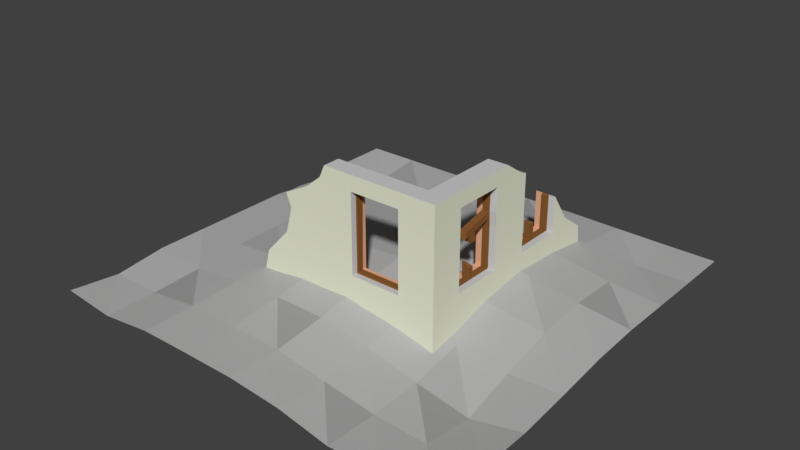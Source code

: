 # Source: lowpolyhousedestroyed.blend  (saved by Blender 2.78.0; exported with 4.5.12 LTS)
import bpy
from mathutils import Matrix  # noqa: F401  (used for matrix-valued properties, if any)

bpy.ops.wm.read_factory_settings(use_empty=True)
scene = bpy.context.scene
scene.name = 'Scene'

# ---- collections
col_collection_1 = bpy.data.collections.new('Collection 1'); scene.collection.children.link(col_collection_1)

# ---- materials (node trees are filled in below, after node groups)
mat_material_005 = bpy.data.materials.new('Material.005')
mat_material_005.alpha_threshold = 0.0
mat_material_005.use_transparent_shadow = False
mat_material_005.diffuse_color = (0.448, 0.448, 0.448, 1.0)
mat_material_005.roughness = 0.5
mat_material_006 = bpy.data.materials.new('Material.006')
mat_material_006.alpha_threshold = 0.0
mat_material_006.use_transparent_shadow = False
mat_material_006.diffuse_color = (0.4109, 0.4109, 0.4109, 1.0)
mat_material_006.roughness = 0.5
mat_material_007 = bpy.data.materials.new('Material.007')
mat_material_007.alpha_threshold = 0.0
mat_material_007.use_transparent_shadow = False
mat_material_007.diffuse_color = (0.3506, 0.3506, 0.3506, 1.0)
mat_material_007.roughness = 0.5
mat_material_001 = bpy.data.materials.new('Material.001')
mat_material_001.alpha_threshold = 0.0
mat_material_001.use_transparent_shadow = False
mat_material_001.diffuse_color = (0.6152, 0.6152, 0.6152, 1.0)
mat_material_001.roughness = 0.5
mat_material_002 = bpy.data.materials.new('Material.002')
mat_material_002.alpha_threshold = 0.0
mat_material_002.use_transparent_shadow = False
mat_material_002.diffuse_color = (0.7793, 0.8, 0.6283, 1.0)
mat_material_002.roughness = 0.5
mat_material_003 = bpy.data.materials.new('Material.003')
mat_material_003.alpha_threshold = 0.0
mat_material_003.use_transparent_shadow = False
mat_material_003.diffuse_color = (0.8, 0.4258, 0.2675, 1.0)
mat_material_003.roughness = 0.5
mat_material_004 = bpy.data.materials.new('Material.004')
mat_material_004.alpha_threshold = 0.0
mat_material_004.use_transparent_shadow = False
mat_material_004.diffuse_color = (0.2396, 0.1012, 0.03019, 1.0)
mat_material_004.roughness = 0.5

# ---- material node trees

# ---- world
world_world = bpy.data.worlds.new('World'); scene.world = world_world
world_world.color = (0.05088, 0.05088, 0.05088)
world_world.use_sun_shadow = False
world_world.sun_shadow_jitter_overblur = 0.0
world_world.cycles.sampling_method = 'MANUAL'

# ---- meshes
me_plane = bpy.data.meshes.new('Plane')
me_plane.from_pydata([(-4.452, -4.026, -0.9497), (3.601, -4.026, -1.175), (-4.452, 4.026, -0.9497), (3.601, 4.026, -0.9497), (-4.452, 0.0, -0.9497), (-0.426, -4.026, -0.9616), (3.601, 0.0, -0.9861), (-0.426, 4.026, -0.9431), (-0.426, 0.0, -0.5751), (-4.452, -2.013, -0.9497), (1.587, -4.026, -1.242), (3.601, 2.013, -0.9431), (-2.439, 4.026, -0.9497), (-4.452, 2.013, -1.064), (-2.439, -4.026, -0.9497), (3.601, -2.013, -1.208), (1.587, 4.026, -0.9431), (-0.426, 2.013, -0.709), (-0.426, -2.013, -0.8522), (-2.439, 0.0, -0.8059), (1.587, 0.0, -0.7797), (1.587, -2.013, -1.242), (-2.439, -2.013, -0.9186), (-2.439, 2.013, -0.9186), (1.587, 2.013, -0.709), (-4.452, -3.02, -1.064), (2.594, -4.026, -1.185), (3.601, 3.02, -0.9497), (-3.446, 4.026, -0.9497), (-4.452, 1.007, -0.9497), (-1.433, -4.026, -0.9497), (3.601, -1.007, -1.107), (0.5807, 4.026, -0.9332), (-0.426, 3.02, -0.8431), (-0.426, -1.007, -0.6751), (-3.446, 0.0, -0.9332), (0.5807, 0.0, -0.6816), (-4.452, -1.007, -0.9497), (0.5807, -4.026, -1.045), (3.601, 1.007, -0.9351), (-1.433, 4.026, -0.9497), (-4.452, 3.02, -0.9497), (-3.446, -4.026, -1.064), (3.601, -3.02, -1.213), (2.594, 4.026, -0.9497), (-0.426, 1.007, -0.6462), (-0.426, -3.02, -0.9727), (-1.433, 0.0, -0.6462), (2.594, 0.0, -0.9219), (1.587, -1.007, -1.053), (1.587, -3.02, -1.267), (0.5807, -2.013, -1.024), (2.594, -2.013, -1.436), (-2.439, -1.007, -0.8431), (-2.439, -3.02, -0.9497), (-3.462, -2.009, -1.037), (-1.433, -2.013, -0.8475), (-2.439, 3.02, -1.064), (-2.439, 1.007, -0.8431), (-3.446, 2.013, -1.064), (-1.433, 2.013, -0.8431), (1.587, 3.02, -0.8431), (1.587, 1.007, -0.6515), (0.5807, 2.013, -0.6462), (2.594, 2.013, -0.8431), (2.594, 1.007, -0.812), (0.5807, 1.007, -0.5691), (0.5807, 3.02, -0.8059), (-1.433, 1.007, -0.709), (-3.446, 1.007, -0.9431), (-3.446, 3.02, -1.064), (-1.433, -3.02, -0.9449), (-3.446, -3.02, -1.064), (-3.446, -1.007, -0.9431), (2.594, -3.02, -1.311), (0.5807, -3.02, -1.117), (0.5807, -1.007, -0.8187), (2.594, -1.007, -1.151), (-1.433, -1.007, -0.7106), (-1.433, 3.02, -0.9186), (2.594, 3.02, -0.9701)], [], [(27, 44, 80), (33, 40, 79), (34, 47, 78), (31, 48, 77), (49, 36, 76), (50, 51, 75), (43, 52, 74), (53, 35, 73), (54, 55, 72), (46, 56, 71), (57, 28, 70), (58, 59, 69), (45, 60, 68), (61, 32, 67), (62, 63, 66), (39, 64, 65), (65, 24, 62), (48, 62, 20), (6, 65, 48), (66, 17, 45), (36, 45, 8), (20, 66, 36), (67, 7, 33), (63, 33, 17), (24, 67, 63), (68, 23, 58), (47, 58, 19), (8, 68, 47), (69, 13, 29), (35, 29, 4), (19, 69, 35), (70, 2, 41), (59, 41, 13), (23, 70, 59), (71, 22, 54), (30, 54, 14), (5, 71, 30), (72, 9, 25), (42, 25, 0), (14, 72, 42), (73, 4, 37), (55, 37, 9), (22, 73, 55), (74, 21, 50), (26, 50, 10), (1, 74, 26), (75, 18, 46), (38, 46, 5), (10, 75, 38), (76, 8, 34), (51, 34, 18), (21, 76, 51), (77, 20, 49), (52, 49, 21), (15, 77, 52), (78, 19, 53), (56, 53, 22), (18, 78, 56), (79, 12, 57), (60, 57, 23), (17, 79, 60), (80, 16, 61), (64, 61, 24), (11, 80, 64), (27, 3, 44), (33, 7, 40), (34, 8, 47), (31, 6, 48), (49, 20, 36), (50, 21, 51), (43, 15, 52), (53, 19, 35), (54, 22, 55), (46, 18, 56), (57, 12, 28), (58, 23, 59), (45, 17, 60), (61, 16, 32), (62, 24, 63), (39, 11, 64), (65, 64, 24), (48, 65, 62), (6, 39, 65), (66, 63, 17), (36, 66, 45), (20, 62, 66), (67, 32, 7), (63, 67, 33), (24, 61, 67), (68, 60, 23), (47, 68, 58), (8, 45, 68), (69, 59, 13), (35, 69, 29), (19, 58, 69), (70, 28, 2), (59, 70, 41), (23, 57, 70), (71, 56, 22), (30, 71, 54), (5, 46, 71), (72, 55, 9), (42, 72, 25), (14, 54, 72), (73, 35, 4), (55, 73, 37), (22, 53, 73), (74, 52, 21), (26, 74, 50), (1, 43, 74), (75, 51, 18), (38, 75, 46), (10, 50, 75), (76, 36, 8), (51, 76, 34), (21, 49, 76), (77, 48, 20), (52, 77, 49), (15, 31, 77), (78, 47, 19), (56, 78, 53), (18, 34, 78), (79, 40, 12), (60, 79, 57), (17, 33, 79), (80, 44, 16), (64, 80, 61), (11, 27, 80)])
me_plane.polygons.foreach_set('material_index', [0, 0, 0, 0, 0, 0, 0, 1, 2, 0, 2, 1, 0, 0, 0, 2, 0, 0, 0, 0, 0, 0, 2, 0, 0, 0, 0, 0, 0, 0, 0, 0, 0, 0, 0, 0, 0, 0, 0, 0, 0, 0, 0, 0, 0, 0, 0, 0, 0, 0, 0, 0, 0, 1, 0, 0, 0, 0, 0, 0, 0, 0, 0, 0, 0, 0, 0, 0, 0, 0, 0, 0, 0, 2, 1, 0, 0, 0, 0, 0, 0, 1, 0, 1, 0, 0, 0, 0, 0, 0, 0, 2, 0, 0, 2, 0, 0, 0, 0, 0, 0, 0, 0, 0, 0, 1, 0, 2, 0, 1, 0, 0, 2, 0, 0, 0, 0, 0, 0, 0, 0, 0, 0, 0, 0, 0, 0, 1])
me_plane.materials.append(mat_material_005)
me_plane.materials.append(mat_material_006)
me_plane.materials.append(mat_material_007)
me_plane.use_remesh_preserve_volume = False
me_plane.use_remesh_preserve_attributes = False
me_plane.use_mirror_vertex_groups = False
me_plane.update()
me_cube_001 = bpy.data.meshes.new('Cube.001')
me_cube_001.from_pydata([(0.5279, -1.0, -1.167), (0.5279, -1.0, -0.1687), (0.5279, 3.861, -1.167), (0.5279, 3.162, -0.1687), (1.0, -1.0, -1.443), (1.0, -1.0, -0.1687), (1.0, 3.861, -1.443), (1.0, 3.162, -0.1687), (0.5279, -1.409, -1.443), (0.5279, -1.409, -0.1687), (1.0, -1.409, -0.1687), (1.0, -1.409, -1.443), (-3.637, -1.0, -1.167), (-2.841, -1.0, 0.04219), (-3.637, -1.409, -1.443), (-2.841, -1.409, 0.04219), (0.5279, -1.0, 0.6421), (1.0, -1.0, 0.6421), (1.0, -1.409, 0.6421), (0.5279, -1.409, 0.6421), (-2.676, -1.0, 0.6421), (-2.676, -1.409, 0.6421), (0.5279, -1.0, 1.287), (1.0, -1.0, 1.287), (1.0, -1.409, 1.287), (0.5279, -1.409, 1.287), (-2.182, -1.0, 1.287), (-2.182, -1.409, 1.287), (0.5279, -1.0, 1.856), (0.5279, 0.872, 1.856), (1.0, 0.872, 1.856), (1.0, -1.0, 1.856), (1.0, -1.409, 1.856), (0.5279, -1.409, 1.856), (-1.717, -1.0, 1.856), (-1.717, -1.409, 1.856), (0.5279, 1.368, 1.515), (0.5279, -1.0, 1.572), (0.5279, -1.409, 1.572), (-1.846, -1.409, 1.572), (-1.846, -1.0, 1.572), (1.0, 1.368, 1.515), (1.0, -1.0, 1.572), (1.0, -1.409, 1.572), (-2.806, -1.0, 0.9518), (0.5279, -1.0, 0.9518), (1.0, -1.0, 0.9518), (1.0, -1.409, 0.9518), (0.5279, -1.409, 0.9518), (-2.806, -1.409, 0.9518), (0.5279, -1.0, -0.5844), (0.5279, 3.745, -0.5844), (1.0, 3.745, -0.5844), (1.0, -1.0, -0.5844), (0.5279, -1.409, -0.5844), (1.0, -1.409, -0.5844), (-3.415, -1.0, -0.5844), (-3.415, -1.409, -0.5844), (1.0, -0.6178, -0.3442), (0.5279, -0.6178, -0.3442), (1.0, 0.5581, -0.3442), (0.5279, 0.5581, -0.3442), (1.0, -0.6178, -0.1687), (0.5279, -0.6178, -0.1687), (0.5279, 0.5371, 0.9518), (0.5279, 0.5581, 1.287), (0.5279, 0.5581, 1.5), (1.0, 0.5581, 1.287), (1.0, 0.5581, 1.5), (1.0, 0.5581, -0.1687), (0.5279, 0.5581, -0.1687), (0.5279, 0.5581, 0.6421), (1.0, 0.5581, 0.6421), (1.0, 0.5371, 0.9518), (0.5279, -0.6178, 1.5), (1.0, -0.6178, 1.5), (0.5279, -0.6178, 0.6421), (1.0, -0.6178, 0.6421), (0.5279, -0.6178, 0.9518), (0.5279, -0.6178, 1.287), (1.0, -0.6178, 0.9518), (1.0, -0.6178, 1.287), (0.5279, 1.519, -0.3442), (1.0, 1.519, -0.3442), (0.5279, 2.695, -0.3442), (1.0, 2.695, -0.3442), (0.5279, 1.519, -0.1687), (1.0, 1.519, -0.1687), (1.0, 2.695, 0.5081), (0.5279, 2.695, 0.5081), (0.5279, 2.695, -0.1687), (1.0, 2.695, -0.1687), (0.5279, 1.519, 0.6421), (1.0, 1.519, 0.6421), (1.0, 1.519, 0.9518), (0.5279, 1.519, 0.9518), (1.0, 1.519, 1.287), (0.5279, 1.519, 1.287), (0.5279, 1.519, 1.463), (1.0, 1.519, 1.463), (0.1412, -1.0, -0.3442), (0.1412, -1.409, -0.3442), (-1.035, -1.0, -0.3442), (-1.035, -1.409, -0.3442), (0.1412, -1.0, -0.1445), (0.1412, -1.409, 0.6421), (0.1412, -1.409, -0.1445), (-1.035, -1.0, 1.287), (-1.035, -1.0, 0.9518), (-1.035, -1.409, 1.5), (-1.035, -1.0, 0.6421), (-1.035, -1.409, 1.287), (-1.035, -1.409, 0.6421), (-1.035, -1.0, 1.5), (-1.035, -1.409, 0.9518), (-1.035, -1.0, -0.07089), (-1.035, -1.409, -0.07089), (0.1412, -1.409, 1.5), (0.1412, -1.0, 1.5), (0.1412, -1.0, 1.287), (0.1412, -1.0, 0.9518), (0.1412, -1.0, 0.6421), (0.1412, -1.409, 1.287), (0.1412, -1.409, 0.9518), (1.0, 0.1662, -0.3442), (1.0, -0.2258, -0.3442), (0.5279, 0.1662, -0.3442), (0.5279, -0.2258, -0.3442), (1.0, 0.03549, -0.3442), (1.0, -0.09517, -0.3442), (0.5279, 0.03549, -0.3442), (0.5279, -0.09517, -0.3442), (0.6853, -0.6178, -0.3442), (0.8426, -0.6178, -0.3442), (0.8426, 0.5581, -0.3442), (0.6853, 0.5581, -0.3442), (0.8426, -0.2258, -0.3442), (0.6853, -0.2258, -0.3442), (0.8426, 0.1662, -0.3442), (0.6853, 0.1662, -0.3442), (0.8426, -0.09517, -0.3442), (0.6853, -0.09517, -0.3442), (0.8426, 0.03549, -0.3442), (0.6853, 0.03549, -0.3442), (0.5279, 0.5476, 0.797), (1.0, 0.5476, 0.797), (1.0, 1.519, 0.797), (0.5279, 1.519, 0.797), (0.8426, 0.5581, 0.6421), (0.6853, 0.5581, 0.6421), (0.8426, 0.5371, 0.9518), (0.6853, 0.5371, 0.9518), (0.8426, 0.5476, 0.797), (0.6853, 0.5476, 0.797), (0.5279, 2.303, -0.3442), (0.5279, 1.911, -0.3442), (1.0, 2.303, -0.3442), (1.0, 1.911, -0.3442), (0.5279, 2.172, -0.3442), (0.5279, 2.042, -0.3442), (1.0, 2.172, -0.3442), (1.0, 2.042, -0.3442), (0.8426, 2.695, -0.3442), (0.6853, 2.695, -0.3442), (0.6853, 1.519, -0.3442), (0.8426, 1.519, -0.3442), (0.8426, 1.911, -0.3442), (0.6853, 1.911, -0.3442), (0.8426, 2.303, -0.3442), (0.6853, 2.303, -0.3442), (0.8426, 2.042, -0.3442), (0.6853, 2.042, -0.3442), (0.8426, 2.172, -0.3442), (0.6853, 2.172, -0.3442), (0.6853, 0.5581, 1.5), (0.8426, 0.5581, 1.5), (0.8426, -0.6178, 1.5), (0.6853, -0.6178, 1.5), (0.6868, -0.585, -0.329), (0.841, -0.585, -0.329), (0.841, 0.5322, -0.329), (0.6868, 0.5322, -0.329), (0.841, -0.2126, -0.329), (0.6868, -0.2126, -0.329), (0.841, 0.1598, -0.329), (0.6868, 0.1598, -0.329), (0.841, -0.08847, -0.329), (0.6868, -0.08847, -0.329), (0.841, 0.03566, -0.329), (0.6868, 0.03566, -0.329), (0.841, -0.08847, -0.06831), (0.6711, -0.09669, 0.05741), (0.841, 0.03566, -0.06831), (0.6829, 0.0332, -0.02937), (0.841, 0.5322, 0.6374), (0.6868, 0.5322, 0.6374), (0.841, 0.5122, 0.9409), (0.6868, 0.5122, 0.9409), (0.841, 0.5222, 0.7892), (0.6868, 0.5222, 0.7892), (0.841, 0.02494, 0.8298), (0.6868, 0.02494, 0.8298), (0.841, 0.06662, 0.684), (0.6868, 0.06662, 0.684), (0.841, -0.1204, 0.7965), (0.6868, -0.1204, 0.7965), (0.841, -0.07871, 0.6507), (0.6868, -0.07871, 0.6507), (0.841, -0.2082, 0.7764), (0.6868, -0.2082, 0.7764), (0.841, -0.2191, 0.6185), (0.6868, -0.2627, 0.6085), (0.841, 0.1131, 0.4683), (0.6868, 0.113, 0.4686), (0.841, -0.03965, 0.4694), (0.6868, -0.03965, 0.4694), (0.764, 0.04164, 0.4462), (0.6868, 0.5322, 1.478), (0.841, 0.5322, 1.478), (0.841, -0.585, 1.478), (0.6868, -0.585, 1.478), (0.8426, 3.861, -1.351), (0.6853, 3.861, -1.259), (0.6853, 3.162, -0.1687), (0.8426, 3.162, -0.1687), (0.6853, -1.0, -1.259), (0.8426, -1.0, -1.351), (0.6853, -1.409, -1.443), (0.8426, -1.409, -1.443), (0.8426, -1.409, -0.1687), (0.6853, -1.409, -0.1687), (0.8426, -1.409, 0.6421), (0.6853, -1.409, 0.6421), (0.8426, -1.409, 1.287), (0.6853, -1.409, 1.287), (0.6853, 0.872, 1.856), (0.8426, 0.872, 1.856), (0.8426, -1.0, 1.856), (0.6853, -1.0, 1.856), (0.8426, -1.409, 1.856), (0.6853, -1.409, 1.856), (0.8426, -1.409, 1.572), (0.6853, -1.409, 1.572), (0.6853, 1.368, 1.515), (0.8426, 1.368, 1.515), (0.8426, -1.409, 0.9518), (0.6853, -1.409, 0.9518), (0.8426, -1.409, -0.5844), (0.6853, -1.409, -0.5844), (0.6853, 3.745, -0.5844), (0.8426, 3.745, -0.5844), (0.6853, 2.695, 0.5081), (0.8426, 2.695, 0.5081), (0.6853, 1.519, 1.463), (0.8426, 1.519, 1.463), (0.8426, 1.519, 0.797), (0.6853, 1.519, 0.797), (0.8388, 2.655, -0.3238), (0.6891, 2.655, -0.3238), (0.6891, 1.553, -0.3238), (0.8388, 1.553, -0.3238), (0.8388, 1.92, -0.3238), (0.6891, 1.92, -0.3238), (0.8388, 2.287, -0.3238), (0.6891, 2.287, -0.3238), (0.8388, 2.043, -0.3238), (0.6891, 2.043, -0.3238), (0.8388, 2.165, -0.3238), (0.6891, 2.165, -0.3238), (0.8388, 2.043, 0.06102), (0.6832, 2.05, 0.1152), (0.8388, 2.165, 0.06102), (0.6891, 2.165, 0.06102), (0.6891, 2.655, 0.4874), (0.8388, 2.655, 0.4874), (0.6891, 1.553, 1.397), (0.8388, 1.553, 1.397), (0.6891, 1.553, 0.7622), (0.8388, 1.553, 0.7622), (-1.035, -1.136, -0.3442), (-1.035, -1.273, -0.3442), (0.1412, -1.273, -0.3442), (0.1412, -1.136, -0.3442), (0.1412, -1.136, 1.5), (0.1412, -1.273, 1.5), (-1.035, -1.273, 1.5), (-1.035, -1.136, 1.5), (-1.035, -1.102, 1.5), (-1.005, -1.139, -0.2999), (-1.005, -1.269, -0.2999), (0.1037, -1.269, -0.2999), (0.1037, -1.139, -0.2999), (0.1037, -1.139, 1.465), (0.1037, -1.269, 1.465), (-1.005, -1.269, 1.465), (-1.005, -1.139, 1.465), (-1.005, -1.106, 1.465)], [], [(50, 1, 63, 59, 127, 131, 130, 126, 61, 70, 86, 82, 155, 159, 158, 154, 84, 90, 3, 51), (250, 224, 7, 52), (52, 7, 91, 85, 156, 160, 161, 157, 83, 87, 69, 60, 124, 128, 129, 125, 58, 62, 5, 53), (15, 116, 112, 21), (221, 6, 4, 226), (223, 3, 89, 251), (248, 230, 9, 54), (53, 5, 10, 55), (13, 15, 21, 20), (226, 4, 11, 228), (56, 12, 14, 57), (50, 0, 12, 56), (54, 9, 106, 101, 103, 116, 15, 57), (0, 8, 14, 12), (47, 46, 23, 24), (45, 120, 119, 22), (5, 62, 77, 17), (10, 5, 17, 18), (229, 10, 18, 231), (1, 104, 121, 16), (3, 90, 89), (40, 39, 35, 34), (39, 38, 33, 35), (36, 37, 28, 29), (245, 47, 24, 233), (46, 80, 81, 23), (49, 114, 111, 27), (44, 49, 27, 26), (238, 28, 33, 240), (235, 29, 28, 238), (33, 28, 34, 35), (243, 36, 29, 235), (37, 40, 34, 28), (43, 42, 31, 32), (241, 43, 32, 239), (42, 41, 30, 31), (23, 81, 75, 68, 67, 96, 99, 41, 42), (233, 24, 43, 241), (24, 23, 42, 43), (22, 119, 118, 113, 107, 26, 40, 37), (27, 111, 109, 117, 122, 25, 38, 39), (26, 27, 39, 40), (20, 21, 49, 44), (21, 112, 114, 49), (17, 77, 80, 46), (231, 18, 47, 245), (16, 121, 120, 45), (18, 17, 46, 47), (8, 54, 57, 14), (1, 50, 56, 13, 115, 102, 100, 104), (13, 56, 57, 15), (4, 53, 55, 11), (227, 248, 54, 8), (6, 52, 53, 4), (221, 250, 52, 6), (0, 50, 51, 2), (177, 74, 66, 174), (58, 133, 176, 75, 81, 80, 77, 62), (145, 72, 93, 146), (76, 63, 1, 16), (78, 76, 16, 45), (79, 78, 45, 22), (67, 73, 94, 96), (61, 135, 149, 71, 70), (138, 124, 60, 134), (72, 69, 87, 93), (146, 255, 254, 99, 96, 94), (253, 98, 36, 243), (92, 86, 70, 71), (147, 92, 71, 144), (88, 91, 7), (97, 95, 64, 65), (98, 97, 65, 66, 74, 79, 22, 37, 36), (84, 163, 251, 89, 90), (168, 156, 85, 162), (284, 117, 109, 285), (100, 282, 283, 118, 119, 120, 121, 104), (110, 115, 13, 20), (105, 106, 9, 19), (107, 108, 44, 26), (122, 123, 48, 25), (123, 105, 19, 48), (103, 280, 285, 109, 111, 114, 112, 116), (282, 100, 102, 279), (108, 110, 20, 44), (152, 145, 73, 150), (64, 151, 174, 66, 65), (133, 58, 125, 136), (142, 128, 124, 138), (136, 125, 129, 140), (140, 129, 128, 142), (131, 141, 143, 130), (127, 137, 141, 131), (130, 143, 139, 126), (59, 132, 137, 127), (126, 139, 135, 61), (148, 72, 145, 152), (95, 147, 144, 64), (83, 165, 255, 146, 93, 87), (73, 145, 146, 94), (71, 149, 153, 144), (144, 153, 151, 64), (153, 149, 195, 199), (136, 140, 186, 182), (175, 176, 219, 218), (149, 135, 181, 195), (141, 137, 183, 187), (138, 134, 180, 184), (134, 148, 194, 180), (140, 142, 188, 186), (135, 139, 185, 181), (174, 151, 197, 217), (143, 141, 187, 189), (133, 136, 182, 179), (150, 175, 218, 196), (152, 150, 196, 198), (137, 132, 178, 183), (176, 133, 179, 219), (151, 153, 199, 197), (142, 138, 184, 188), (165, 83, 157, 166), (172, 160, 156, 168), (166, 157, 161, 170), (170, 161, 160, 172), (159, 171, 173, 158), (256, 253, 275, 277), (155, 167, 171, 159), (171, 167, 262, 266), (158, 173, 169, 154), (168, 162, 257, 263), (82, 164, 167, 155), (170, 172, 267, 265), (154, 169, 163, 84), (163, 169, 264, 258), (252, 251, 273, 274), (255, 165, 260, 278), (173, 171, 266, 268), (165, 166, 261, 260), (254, 255, 278, 276), (75, 176, 175, 68), (132, 177, 220, 178), (177, 132, 59, 63, 76, 78, 79, 74), (148, 152, 198, 194), (175, 150, 73, 67, 68), (139, 143, 189, 185), (177, 174, 217, 220), (148, 134, 60, 69, 72), (186, 188, 192, 190), (183, 182, 186, 187), (189, 188, 184, 185), (178, 179, 182, 183), (185, 184, 180, 181), (191, 192, 193), (188, 189, 193, 192), (187, 186, 190, 191), (189, 187, 191, 193), (192, 191, 190), (195, 194, 198, 199), (198, 196, 200, 202), (203, 202, 212, 213), (199, 198, 202, 203), (196, 197, 201, 200), (197, 199, 203, 201), (205, 207, 211, 209), (201, 203, 207, 205), (200, 201, 205, 204), (202, 200, 204, 206), (211, 208, 209), (204, 205, 209, 208), (206, 204, 208, 210), (207, 206, 210, 211), (213, 216, 215), (208, 211, 210), (202, 206, 214, 212), (207, 203, 213, 215), (206, 207, 215, 214), (215, 216, 214), (214, 216, 212), (212, 216, 213), (219, 220, 217, 218), (219, 179, 178, 220), (217, 197, 196, 218), (195, 181, 180, 194), (99, 254, 244, 41), (254, 253, 243, 244), (2, 51, 249, 222), (222, 249, 250, 221), (11, 55, 247, 228), (228, 247, 248, 227), (19, 232, 246, 48), (232, 231, 245, 246), (25, 234, 242, 38), (234, 233, 241, 242), (38, 242, 240, 33), (242, 241, 239, 240), (41, 244, 236, 30), (244, 243, 235, 236), (30, 236, 237, 31), (236, 235, 238, 237), (31, 237, 239, 32), (237, 238, 240, 239), (48, 246, 234, 25), (246, 245, 233, 234), (9, 230, 232, 19), (230, 229, 231, 232), (0, 225, 227, 8), (225, 226, 228, 227), (55, 10, 229, 247), (247, 229, 230, 248), (7, 224, 252, 88), (224, 223, 251, 252), (2, 222, 225, 0), (222, 221, 226, 225), (51, 3, 223, 249), (249, 223, 224, 250), (268, 266, 270, 272), (167, 164, 259, 262), (251, 163, 258, 273), (253, 256, 147, 95, 97, 98), (256, 164, 82, 86, 92, 147), (252, 162, 85, 91, 88), (172, 168, 263, 267), (262, 261, 265, 266), (268, 267, 263, 264), (259, 260, 261, 262), (264, 263, 257, 258), (270, 271, 272), (265, 267, 271, 269), (267, 268, 272, 271), (266, 265, 269, 270), (271, 270, 269), (276, 278, 277, 275), (278, 260, 259, 277), (273, 258, 257, 274), (253, 254, 276, 275), (166, 170, 265, 261), (164, 256, 277, 259), (169, 173, 268, 264), (162, 252, 274, 257), (101, 281, 280, 103), (281, 284, 293, 290), (118, 283, 286, 287, 113), (282, 279, 288, 291), (290, 291, 288, 289), (279, 287, 296, 288), (284, 281, 101, 106, 105, 123, 122, 117), (284, 285, 294, 293), (287, 279, 102, 115, 110, 108, 107, 113), (292, 293, 294, 295), (292, 291, 290, 293), (294, 289, 288, 296, 295), (285, 280, 289, 294), (283, 282, 291, 292), (286, 283, 292, 295), (287, 286, 295, 296), (280, 281, 290, 289)])
me_cube_001.polygons.foreach_set('material_index', [2, 0, 1, 1, 0, 0, 1, 1, 0, 0, 0, 2, 1, 0, 1, 2, 1, 1, 1, 2, 2, 0, 1, 2, 1, 1, 1, 0, 0, 0, 0, 0, 2, 1, 1, 1, 1, 1, 1, 2, 1, 0, 0, 1, 1, 1, 2, 1, 1, 2, 0, 1, 1, 1, 0, 2, 2, 0, 1, 2, 2, 2, 1, 2, 0, 1, 0, 0, 2, 2, 1, 2, 2, 2, 0, 0, 2, 2, 1, 2, 1, 1, 0, 2, 2, 0, 2, 0, 0, 0, 0, 2, 2, 2, 2, 2, 0, 2, 0, 1, 2, 2, 3, 3, 3, 3, 3, 3, 3, 3, 3, 3, 3, 3, 3, 3, 3, 3, 3, 3, 0, 0, 0, 0, 2, 3, 2, 3, 2, 3, 2, 3, 2, 3, 3, 3, 3, 3, 3, 0, 3, 2, 3, 0, 3, 3, 0, 3, 3, 3, 3, 3, 3, 3, 3, 3, 3, 3, 3, 3, 3, 3, 3, 3, 3, 3, 3, 3, 3, 3, 3, 3, 3, 3, 3, 3, 3, 3, 3, 3, 3, 3, 3, 0, 0, 0, 0, 1, 1, 1, 1, 1, 1, 1, 1, 0, 0, 0, 0, 0, 0, 1, 1, 1, 1, 0, 0, 1, 1, 0, 0, 0, 0, 0, 0, 3, 3, 3, 2, 2, 0, 3, 3, 3, 3, 3, 3, 3, 3, 3, 3, 3, 3, 3, 3, 3, 3, 3, 3, 0, 3, 2, 3, 3, 3, 0, 3, 2, 3, 3, 3, 3, 3, 3, 3, 3])
me_cube_001.materials.append(mat_material_001)
me_cube_001.materials.append(mat_material_002)
me_cube_001.materials.append(mat_material_003)
me_cube_001.materials.append(mat_material_004)
me_cube_001.use_remesh_preserve_volume = False
me_cube_001.use_remesh_preserve_attributes = False
me_cube_001.use_mirror_vertex_groups = False
me_cube_001.update()

# ---- objects
ob_plane = bpy.data.objects.new('Plane', me_plane)
ob_cube = bpy.data.objects.new('Cube', me_cube_001)

# ---- transforms, parenting, visibility, modifiers, constraints
ob_plane.location = (-0.708, 0.2834, 4.035)
ob_plane.scale = (1.208, 1.208, 1.208)
ob_plane.lineart.crease_threshold = 0.0
ob_cube.location = (0.0, 0.0, 4.035)
ob_cube.lineart.crease_threshold = 0.0

# ---- collection membership
col_collection_1.objects.link(ob_plane)
col_collection_1.objects.link(ob_cube)

# ---- scene / render settings (as saved in the file)
scene.frame_start = 1; scene.frame_end = 250; scene.frame_set(1)
scene.render.engine = 'BLENDER_EEVEE_NEXT'
scene.render.resolution_percentage = 50
scene.render.dither_intensity = 0.0
scene.cycles.use_denoising = False
scene.cycles.samples = 128
scene.cycles.sampling_pattern = 'TABULATED_SOBOL'
scene.cycles.light_sampling_threshold = 0.0
scene.cycles.use_adaptive_sampling = False
scene.cycles.use_light_tree = False
scene.cycles.blur_glossy = 0.0
scene.cycles.sample_clamp_indirect = 0.0
scene.view_settings.view_transform = 'Standard'
bpy.context.view_layer.update()

# ---- added for rendering (the .blend has no active camera and no usable light): camera, sun
cam_auto = bpy.data.cameras.new('AutoCamera')
cam_auto.lens = 50.0
cam_auto.sensor_width = 36.0
cam_auto.clip_end = 1000.0
ob_auto_camera = bpy.data.objects.new('AutoCamera', cam_auto)
scene.collection.objects.link(ob_auto_camera)
ob_auto_camera.location = (11.9355, -15.5065, 14.6218)
ob_auto_camera.rotation_euler = (1.09748, -7.21219e-08, 0.694738)
scene.camera = ob_auto_camera
light_auto_sun = bpy.data.lights.new('AutoSun', 'SUN')
light_auto_sun.energy = 3.0
light_auto_sun.angle = 0.0523599
ob_auto_sun = bpy.data.objects.new('AutoSun', light_auto_sun)
scene.collection.objects.link(ob_auto_sun)
ob_auto_sun.rotation_euler = (0.872665, 0.174533, 0.523599)
bpy.context.view_layer.update()
